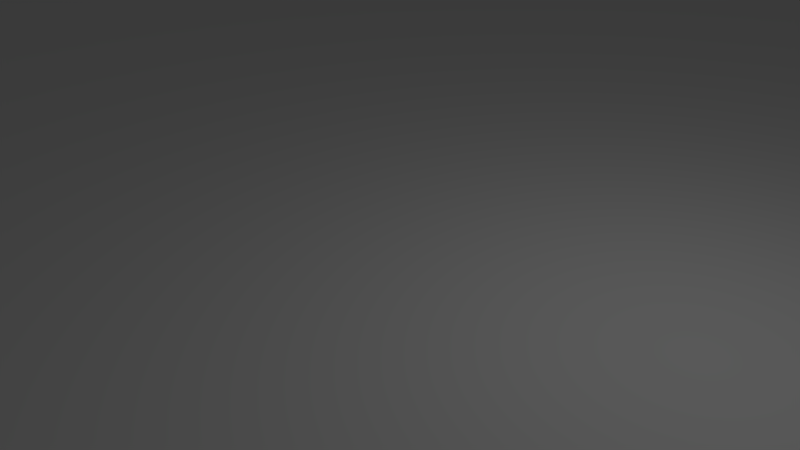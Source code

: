 # Source: FACTORYAREA.blend  (saved by Blender 2.79.0; exported with 4.5.12 LTS)
import bpy
from mathutils import Matrix  # noqa: F401  (used for matrix-valued properties, if any)

bpy.ops.wm.read_factory_settings(use_empty=True)
scene = bpy.context.scene
scene.name = 'Scene'

# ---- collections
col_collection_1 = bpy.data.collections.new('Collection 1'); scene.collection.children.link(col_collection_1)

# ---- materials (node trees are filled in below, after node groups)
mat_material = bpy.data.materials.new('Material')
mat_material.alpha_threshold = 0.0
mat_material.use_transparent_shadow = False
mat_material.roughness = 0.5
mat_material.line_color = (0.0, 0.0, 0.0, 1.0)

# ---- material node trees

# ---- world
world_world = bpy.data.worlds.new('World'); scene.world = world_world
world_world.color = (0.05088, 0.05088, 0.05088)
world_world.use_sun_shadow = False
world_world.sun_shadow_jitter_overblur = 0.0
world_world.cycles.sampling_method = 'MANUAL'

# ---- cameras
cam_camera = bpy.data.cameras.new('Camera')
cam_camera.clip_end = 100.0
cam_camera.lens = 35.0
cam_camera.sensor_width = 32.0
cam_camera.sensor_height = 18.0
cam_camera.ortho_scale = 7.314
cam_camera.dof.focus_distance = 0.0
cam_camera.dof.aperture_fstop = 128.0

# ---- lights
light_lamp = bpy.data.lights.new('Lamp', 'POINT')
light_lamp.transmission_factor = 0.0
light_lamp.cutoff_distance = 30.0
light_lamp.energy = 100.0
light_lamp.shadow_buffer_clip_start = 1.001
light_lamp.shadow_soft_size = 0.1
light_lamp.shadow_maximum_resolution = 0.006
light_lamp.use_absolute_resolution = True

# ---- meshes
me_cube = bpy.data.meshes.new('Cube')
me_cube.from_pydata([(1.0, 1.0, -1.0), (0.1985, -1.0, -0.3086), (-0.1985, -1.0, -0.3086), (-1.0, 1.0, -1.0), (1.0, 1.0, 1.0), (0.1985, -1.0, 0.3086), (-0.1985, -1.0, 0.3086), (-1.0, 1.0, 1.0), (0.994, -5.96e-08, -0.6543), (-0.994, 1.788e-07, -0.6543), (0.994, -4.172e-07, 0.6543), (-0.994, 5.96e-08, 0.6543), (0.8519, -0.5, -0.4815), (0.8519, -0.5, 0.4815), (-0.8519, -0.5, -0.4815), (-0.8519, -0.5, 0.4815), (-1.124, 0.5, -0.8272), (-1.124, 0.5, 0.8272), (1.124, 0.5, -0.8272), (1.124, 0.5, 0.8272), (1.788e-07, 1.677, -1.0), (-2.352e-07, -1.0, -0.3086), (2.384e-07, 1.677, 1.0), (-3.311e-07, -1.0, 0.3086), (-5.96e-08, -1.788e-07, 0.6543), (0.0, 5.96e-08, -0.6543), (-2.384e-07, -0.5, 0.4815), (-5.96e-08, -0.5, -0.4815), (1.192e-07, 0.5, -0.8272), (1.192e-07, 0.5, 0.8272), (0.1985, -1.676, -0.3086), (-0.1985, -1.676, -0.3086), (0.1985, -1.676, 0.3086), (-0.1985, -1.676, 0.3086), (-2.352e-07, -1.676, -0.3086), (-3.311e-07, -1.676, 0.3086), (-1.096, 0.6116, -0.8657), (-1.096, 0.6116, 0.8657), (1.096, 0.6116, -0.8657), (1.096, 0.6116, 0.8657), (1.458e-07, 0.7628, 0.8657), (1.325e-07, 0.7628, -0.8657), (-0.923, -0.25, -0.5679), (-0.923, -0.25, 0.5679), (0.923, -0.25, -0.5679), (0.923, -0.25, 0.5679), (-2.98e-08, -0.25, -0.5679), (-1.49e-07, -0.25, 0.5679)], [], [(27, 21, 2, 14), (26, 15, 6, 23), (12, 13, 5, 1), (1, 5, 32, 30), (36, 37, 7, 3), (22, 20, 3, 7), (42, 43, 11, 9), (18, 19, 10, 8), (29, 17, 11, 24), (28, 25, 9, 16), (2, 6, 15, 14), (44, 45, 13, 12), (47, 43, 15, 26), (46, 27, 14, 42), (41, 28, 16, 36), (40, 37, 17, 29), (38, 39, 19, 18), (9, 11, 17, 16), (39, 40, 29, 19), (38, 18, 28, 41), (44, 12, 27, 46), (45, 47, 26, 13), (18, 8, 25, 28), (19, 29, 24, 10), (4, 0, 20, 22), (21, 1, 30, 34), (13, 26, 23, 5), (12, 1, 21, 27), (34, 35, 33, 31), (30, 32, 35, 34), (2, 21, 34, 31), (23, 6, 33, 35), (5, 23, 35, 32), (6, 2, 31, 33), (0, 38, 41, 20), (4, 22, 40, 39), (0, 4, 39, 38), (22, 7, 37, 40), (20, 41, 36, 3), (16, 17, 37, 36), (10, 24, 47, 45), (8, 44, 46, 25), (25, 46, 42, 9), (24, 11, 43, 47), (8, 10, 45, 44), (14, 15, 43, 42)])
me_cube.materials.append(mat_material)
me_cube.use_remesh_preserve_volume = False
me_cube.use_remesh_preserve_attributes = False
me_cube.use_mirror_vertex_groups = False
me_cube.update()

# ---- objects
ob_cube = bpy.data.objects.new('Cube', me_cube)
ob_lamp = bpy.data.objects.new('Lamp', light_lamp)
ob_camera = bpy.data.objects.new('Camera', cam_camera)

# ---- transforms, parenting, visibility, modifiers, constraints
ob_cube.location = (0.0, 0.0, 0.0)
ob_cube.scale = (30.89, 30.89, 0.02679)
ob_cube.lock_rotations_4d = False
ob_cube.empty_display_type = 'ARROWS'
ob_cube.lineart.crease_threshold = 0.0
ob_lamp.location = (4.076, 1.005, 5.904)
ob_lamp.rotation_euler = (0.6503, 0.05522, 1.866)
ob_lamp.lock_rotations_4d = False
ob_lamp.empty_display_type = 'ARROWS'
ob_lamp.color = (0.0, 0.0, 0.0, 0.0)
ob_lamp.lineart.crease_threshold = 0.0
ob_camera.location = (7.481, -6.508, 5.344)
ob_camera.rotation_euler = (1.109, 0.0, 0.8149)
ob_camera.lock_rotations_4d = False
ob_camera.empty_display_type = 'ARROWS'
ob_camera.color = (0.0, 0.0, 0.0, 0.0)
ob_camera.display_type = 'WIRE'
ob_camera.lineart.crease_threshold = 0.0

# ---- collection membership
col_collection_1.objects.link(ob_cube)
col_collection_1.objects.link(ob_lamp)
col_collection_1.objects.link(ob_camera)

# ---- scene / render settings (as saved in the file)
scene.camera = ob_camera
scene.frame_start = 1; scene.frame_end = 250; scene.frame_set(1)
scene.render.engine = 'BLENDER_EEVEE_NEXT'
scene.render.resolution_percentage = 50
scene.render.dither_intensity = 0.0
scene.cycles.use_denoising = False
scene.cycles.samples = 128
scene.cycles.sampling_pattern = 'TABULATED_SOBOL'
scene.cycles.use_adaptive_sampling = False
scene.cycles.use_light_tree = False
scene.cycles.blur_glossy = 0.0
scene.cycles.sample_clamp_indirect = 0.0
scene.view_settings.view_transform = 'Standard'
bpy.context.view_layer.update()
